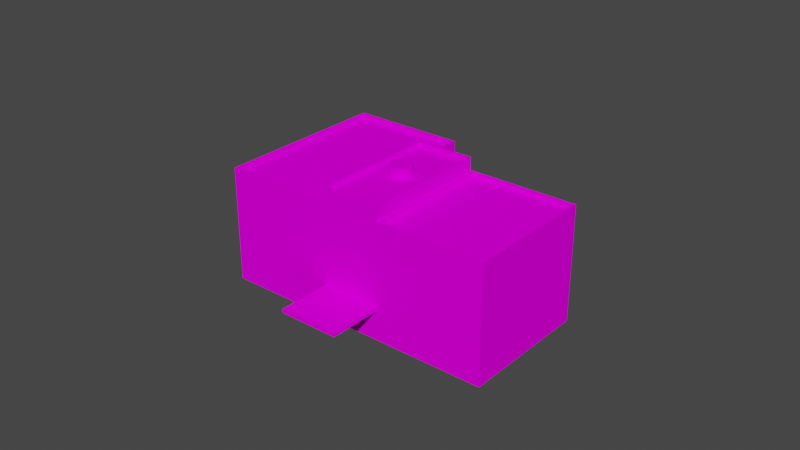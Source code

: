 # Source: object.blend  (saved by Blender 2.82.7; exported with 4.5.12 LTS)
import bpy
from mathutils import Matrix  # noqa: F401  (used for matrix-valued properties, if any)

bpy.ops.wm.read_factory_settings(use_empty=True)
scene = bpy.context.scene
scene.name = 'Scene'

# ---- collections
col_collection = bpy.data.collections.new('Collection'); scene.collection.children.link(col_collection)

# ---- images (referenced by path relative to the original .blend; pixels are not part of the script)
import os
ASSET_DIR = os.environ.get("B2B_ASSET_DIR", "")  # directory of the original .blend (textures are referenced by path, not embedded)
HERE = os.path.dirname(os.path.abspath(__file__))  # packed textures are extracted next to this script under _unpacked/

def load_image(name, relpath, width, height, colorspace="sRGB"):
    """Load a texture the original file referenced (path relative to the .blend, or extracted next to this script)."""
    p = next((c for c in (os.path.join(HERE, relpath), os.path.join(ASSET_DIR, relpath)) if relpath and os.path.exists(c)), "")
    if p:
        img = bpy.data.images.load(p, check_existing=True)
        img.name = name
    else:  # same state as the original file: an image datablock whose file is absent (Cycles renders it pink)
        img = bpy.data.images.new(name, width, height)
        img.source = "FILE"
        img.filepath = "//" + (relpath or name)
    img.colorspace_settings.name = colorspace
    return img
img_kbct_textures2_png = load_image('KBCT_Textures2.png', 'KBCT_Textures2.png', 1024, 1024, 'sRGB')

# ---- materials (node trees are filled in below, after node groups)
mat_default_003 = bpy.data.materials.new('Default.003')
mat_default_003.use_transparent_shadow = False
mat_default_003.diffuse_color = (1.0, 1.0, 1.0, 1.0)
mat_default_003.roughness = 0.0
mat_default_003.specular_intensity = 0.0

# ---- node groups
ng_auto_smooth = bpy.data.node_groups.new('Auto Smooth', 'GeometryNodeTree')
_s = ng_auto_smooth.interface.new_socket(name='Geometry', in_out='OUTPUT', socket_type='NodeSocketGeometry')
_s = ng_auto_smooth.interface.new_socket(name='Geometry', in_out='INPUT', socket_type='NodeSocketGeometry')
_s = ng_auto_smooth.interface.new_socket(name='Angle', in_out='INPUT', socket_type='NodeSocketFloat')
_s.subtype = 'ANGLE'
_s.min_value = 0.0
_s.max_value = 3.142
ng_auto_smooth.is_modifier = True
_N = ng_auto_smooth.nodes; _L = ng_auto_smooth.links
n0 = _N.new('NodeGroupOutput'); n0.name = 'Group Output'; n0.location = (480, -100)
n1 = _N.new('NodeGroupInput'); n1.name = 'Group Input'; n1.location = (-420, -300)
n2 = _N.new('NodeGroupInput'); n2.name = 'Group Input.001'; n2.location = (-60, -100)
n3 = _N.new('GeometryNodeSetShadeSmooth'); n3.name = 'Set Shade Smooth'; n3.location = (120, -100)
n3.domain = 'EDGE'
n4 = _N.new('GeometryNodeSetShadeSmooth'); n4.name = 'Set Shade Smooth.001'; n4.location = (300, -100)
n5 = _N.new('GeometryNodeInputMeshEdgeAngle'); n5.name = 'Edge Angle'; n5.location = (-420, -220)
n6 = _N.new('GeometryNodeInputEdgeSmooth'); n6.name = 'Is Edge Smooth'; n6.location = (-60, -160)
n7 = _N.new('GeometryNodeInputShadeSmooth'); n7.name = 'Is Face Smooth'; n7.location = (-240, -340)
n8 = _N.new('FunctionNodeBooleanMath'); n8.name = 'Boolean Math'; n8.location = (-60, -220)
n9 = _N.new('FunctionNodeCompare'); n9.name = 'Compare'; n9.location = (-240, -180)
n9.operation = 'LESS_EQUAL'
_L.new(n5.outputs[0], n9.inputs[0])
_L.new(n4.outputs[0], n0.inputs[0])
_L.new(n1.outputs[1], n9.inputs[1])
_L.new(n9.outputs[0], n8.inputs[0])
_L.new(n7.outputs[0], n8.inputs[1])
_L.new(n2.outputs[0], n3.inputs[0])
_L.new(n6.outputs[0], n3.inputs[1])
_L.new(n3.outputs[0], n4.inputs[0])
_L.new(n8.outputs[0], n3.inputs[2])
n0.is_active_output = True

# ---- material node trees
mat_default_003.use_nodes = True; mat_default_003.node_tree.nodes.clear()
_N = mat_default_003.node_tree.nodes; _L = mat_default_003.node_tree.links
n0 = _N.new('ShaderNodeOutputMaterial'); n0.name = 'Material Output'; n0.location = (300, 300)
n1 = _N.new('ShaderNodeBsdfPrincipled'); n1.name = 'Principled BSDF'; n1.location = (10, 300)
n1.distribution = 'GGX'
n1.subsurface_method = 'BURLEY'
n1.inputs[3].default_value = 1.45
n1.inputs[13].default_value = 0.0
n1.inputs[27].default_value = (0.0, 0.0, 0.0, 1.0)
n1.inputs[28].default_value = 1.0
n2 = _N.new('ShaderNodeTexImage'); n2.name = 'Image Texture'; n2.location = (0, 0)
n2.image = img_kbct_textures2_png
_L.new(n1.outputs[0], n0.inputs[0])
_L.new(n2.outputs[0], n1.inputs[0])
n0.is_active_output = True

# ---- world
world_world = bpy.data.worlds.new('World'); scene.world = world_world
world_world.use_nodes = True; world_world.node_tree.nodes.clear()
_N = world_world.node_tree.nodes; _L = world_world.node_tree.links
n0 = _N.new('ShaderNodeOutputWorld'); n0.name = 'World Output'; n0.location = (300, 300)
n1 = _N.new('ShaderNodeBackground'); n1.name = 'Background'; n1.location = (10, 300)
n1.inputs[0].default_value = (0.05088, 0.05088, 0.05088, 1.0)
_L.new(n1.outputs[0], n0.inputs[0])
n0.is_active_output = True
world_world.color = (0.05088, 0.05088, 0.05088)
world_world.use_sun_shadow = False
world_world.sun_shadow_jitter_overblur = 0.0

# ---- meshes
me_poly_os_0_003 = bpy.data.meshes.new('poly_os=0.003')
me_poly_os_0_003.from_pydata([(-1.715, 6.22, -8.418), (11.4, 5.58, 1.906), (-1.715, 5.58, -8.418), (19.86, 6.22, -8.847), (6.719, 6.22, -19.2), (-1.747, 6.22, -8.443), (-1.747, 5.58, -8.443), (19.86, 5.58, -8.847), (6.719, 5.58, -19.2), (1.67, 8.78, -1.631), (0.7163, 7.39, -1.095), (0.4255, 8.78, -0.414), (0.697, 7.39, 0.6463), (0.958, 8.78, 0.9132), (1.639, 7.39, 1.204), (2.012, 8.78, 1.208), (2.699, 7.39, 0.9325), (2.699, 8.78, 0.9325), (2.966, 8.78, 0.6714), (2.966, 7.39, 0.6714), (3.156, 7.39, 0.3502), (3.257, 8.78, -0.0093), (3.257, 7.39, -0.0093), (3.261, 8.78, -0.3825), (2.724, 7.39, -1.336), (2.724, 8.78, -1.336), (2.043, 8.78, -1.627), (2.403, 8.78, -1.527), (3.168, 8.78, -0.7442), (3.156, 8.78, 0.3502), (2.985, 8.78, -1.07), (2.374, 8.78, 1.115), (1.639, 8.78, 1.204), (1.309, 8.78, -1.539), (1.279, 8.78, 1.103), (0.9832, 8.78, -1.356), (0.7163, 8.78, -1.095), (0.697, 8.78, 0.6463), (0.5261, 8.78, -0.7734), (0.4213, 8.78, -0.0407), (0.514, 8.78, 0.321), (6.585, 7.39, 7.985), (11.03, 7.39, 2.341), (11.03, 8.05, 2.341), (-1.835, 7.39, -7.787), (-1.835, 8.05, -7.787), (-5.903, 8.05, -2.621), (-6.279, 7.39, -2.143), (-6.279, 8.05, -2.143), (2.374, 7.39, 1.115), (2.012, 7.39, 1.208), (1.279, 7.39, 1.103), (0.958, 7.39, 0.9132), (0.514, 7.39, 0.321), (3.261, 7.39, -0.3825), (3.168, 7.39, -0.7442), (2.985, 7.39, -1.07), (2.403, 7.39, -1.527), (2.043, 7.39, -1.627), (1.67, 7.39, -1.631), (1.309, 7.39, -1.539), (0.9832, 7.39, -1.356), (0.5261, 7.39, -0.7734), (0.4213, 7.39, -0.0407), (0.4255, 7.39, -0.414), (-7.117, 5.56, -2.044), (-6.559, 6.22, -2.753), (-7.117, 6.22, -2.044), (-10.84, 5.56, -6.121), (-19.83, 6.22, 5.296), (-10.84, 6.22, -6.121), (-19.83, 5.56, 5.296), (6.211, 6.22, 8.45), (-2.219, 6.22, 19.16), (6.211, 5.56, 8.45), (-2.219, 5.56, 19.16), (-6.559, 5.56, -2.753), (-10.89, -4.531, -6.545), (-10.89, -4.952, -6.545), (-10.89, 6.22, -6.545), (-20.25, -8.78, 5.346), (-20.25, 6.22, 5.346), (-10.89, -8.78, -6.545), (12.09, -4.442, 12.69), (6.634, -4.941, 8.4), (11.44, -4.941, 2.291), (16.9, -4.442, 6.584), (16.9, -4.941, 6.584), (12.09, -4.941, 12.69), (-2.132, -8.78, -8.397), (-1.885, -8.78, -8.202), (-1.885, 6.22, -8.202), (-6.135, -4.539, -2.804), (-6.135, 6.22, -2.804), (-1.885, -4.952, -8.202), (-6.637, -4.531, -11.94), (-6.637, -4.952, -11.94), (7.28, 6.22, -19.1), (7.28, -8.78, -19.1), (11.44, 6.22, 2.291), (11.44, 8.05, 2.291), (-6.694, 6.22, -2.094), (-6.694, 8.05, -2.094), (6.585, 8.05, 7.985), (6.634, 8.05, 8.4), (-1.885, 8.05, -8.202), (-6.135, 8.05, -2.804), (6.634, -4.442, 8.4), (-2.169, -8.78, 19.58), (-6.135, -8.78, -2.804), (-6.135, -4.952, -2.804), (-2.169, 6.22, 19.58), (6.634, 6.22, 8.4), (6.634, -8.78, 8.4), (20.25, -8.78, -8.893), (11.44, -4.442, 2.291), (20.25, 6.22, -8.893), (6.674, -8.78, -19.58), (-2.132, -4.952, -8.397), (-1.885, -4.539, -8.202), (-2.132, -4.539, -8.397), (11.4, 6.22, 1.906), (6.674, 6.22, -19.58), (-1.225, 6.22, -9.106), (-2.132, 6.22, -8.397), (-1.44, 6.22, -9.276)], [], [(7, 3, 4, 8), (29, 20, 22, 21), (84, 85, 87, 88), (8, 4, 123, 5, 6), (47, 44, 45, 46, 48), (1, 121, 3, 7), (75, 71, 69, 73), (41, 47, 48, 103), (87, 85, 115, 86), (101, 112, 104, 102), (118, 94, 119, 120), (60, 61, 35, 33), (30, 56, 24, 25), (80, 108, 111, 81), (98, 117, 122, 97), (58, 59, 9, 26), (14, 50, 15, 32), (78, 96, 118, 94, 110), (49, 16, 17, 31), (65, 74, 72, 67), (28, 55, 56, 30), (18, 19, 20, 29), (53, 40, 39, 63), (24, 57, 27, 25), (57, 58, 26, 27), (102, 104, 100, 105, 46, 45, 43, 103, 48), (64, 11, 38, 62), (54, 23, 21, 22), (18, 29, 21, 23, 28, 30, 25, 27, 26, 9, 33, 35, 36, 38, 11, 39, 40, 37, 13, 34, 32, 15, 31, 17), (80, 81, 79, 82), (78, 77, 95, 96), (59, 60, 33, 9), (41, 103, 43, 42), (107, 83, 86, 115), (2, 6, 5, 0), (116, 97, 122, 125, 123, 4, 3, 121, 99), (75, 73, 72, 74), (10, 61, 60, 59, 58, 57, 42, 44, 62), (65, 67, 66, 76), (6, 2, 1, 7, 8), (49, 50, 14, 51, 52, 12, 53, 63, 64, 62, 44, 47, 41, 42, 57, 24, 56, 55, 54, 22, 20, 19, 16), (125, 122, 117, 89, 118, 120, 124), (61, 10, 36, 35), (120, 95, 77, 92, 119), (44, 42, 43, 45), (84, 88, 83, 107), (65, 76, 68, 71, 75, 74), (77, 78, 79), (78, 82, 79), (68, 76, 66, 70), (124, 91, 99, 121, 0, 5, 123, 125), (63, 39, 11, 64), (62, 38, 36, 10), (51, 14, 32, 34), (99, 100, 115), (112, 107, 115, 100, 104), (83, 88, 87, 86), (12, 37, 40, 53), (16, 19, 18, 17), (52, 13, 37, 12), (69, 70, 66, 93, 79, 81, 111), (101, 102, 106, 93), (52, 51, 34, 13), (118, 96, 95, 120), (114, 98, 97, 116), (92, 77, 79, 93), (23, 54, 55, 28), (1, 2, 0, 121), (85, 84, 113, 114, 116, 99, 115), (102, 48, 46, 105, 106), (109, 82, 78, 110), (84, 107, 113), (107, 112, 113), (89, 90, 94, 118), (109, 110, 94, 90), (99, 91, 105, 100), (66, 67, 72, 73, 69, 111, 112, 101, 93), (93, 106, 105, 91, 119, 92), (119, 91, 124, 120), (69, 71, 68, 70), (50, 49, 31, 15), (111, 108, 113, 112)])
me_poly_os_0_003.polygons.foreach_set('use_smooth', [True] * 82)
_uv = me_poly_os_0_003.uv_layers.new(name='UVMap')
_uv.uv.foreach_set('vector', [0.1791, 0.9819, 0.1792, 0.9819, 0.1803, 0.9847, 0.1802, 0.9848, 0.1776, 0.9847, 0.1774, 0.9848, 0.1773, 0.9847, 0.1776, 0.9846, 0.5852, 0.826, 0.5866, 0.8319, 0.5813, 0.8332, 0.5799, 0.8273, 0.1788, 0.9812, 0.1789, 0.9811, 0.1797, 0.9833, 0.1797, 0.9832, 0.1796, 0.9832, 0.1805, 0.9847, 0.1805, 0.9846, 0.1806, 0.9846, 0.1806, 0.9845, 0.1806, 0.9847, 0.18, 0.9843, 0.1801, 0.9842, 0.1792, 0.9819, 0.1791, 0.9819, 0.1803, 0.9851, 0.1788, 0.9813, 0.1789, 0.9813, 0.1804, 0.9851, 0.1794, 0.9819, 0.1805, 0.9847, 0.1806, 0.9847, 0.1795, 0.9819, 0.5935, 0.8175, 0.5934, 0.8229, 0.5938, 0.8229, 0.5939, 0.8175, 0.1803, 0.9847, 0.1791, 0.9819, 0.1795, 0.9817, 0.1806, 0.9846, 0.442, 0.8453, 0.4383, 0.8453, 0.4383, 0.8503, 0.4421, 0.8503, 0.1777, 0.9858, 0.1777, 0.9857, 0.1779, 0.9856, 0.178, 0.9857, 0.1775, 0.9844, 0.1773, 0.9845, 0.1772, 0.9845, 0.1775, 0.9844, 0.1808, 0.7996, 0.4567, 0.7989, 0.4572, 0.9788, 0.1812, 0.9795, 0.2805, 0.7998, 0.2712, 0.7998, 0.2716, 0.9797, 0.2809, 0.9797, 0.1778, 0.9859, 0.1778, 0.9858, 0.178, 0.9857, 0.178, 0.9858, 0.1775, 0.9851, 0.1775, 0.9851, 0.1777, 0.985, 0.1777, 0.985, 0.6028, 0.8227, 0.604, 0.8279, 0.5997, 0.8289, 0.5994, 0.8289, 0.5982, 0.8237, 0.1774, 0.985, 0.1774, 0.9849, 0.1776, 0.9848, 0.1777, 0.9849, 0.1802, 0.9848, 0.1791, 0.9819, 0.1792, 0.9819, 0.1803, 0.9848, 0.1775, 0.9845, 0.1773, 0.9846, 0.1773, 0.9845, 0.1775, 0.9844, 0.1776, 0.9848, 0.1774, 0.9849, 0.1774, 0.9848, 0.1776, 0.9847, 0.1776, 0.9854, 0.1778, 0.9853, 0.1778, 0.9853, 0.1776, 0.9854, 0.1778, 0.986, 0.1778, 0.9859, 0.178, 0.9859, 0.1781, 0.9859, 0.1778, 0.9859, 0.1778, 0.9859, 0.178, 0.9858, 0.178, 0.9859, 0.1806, 0.9846, 0.1795, 0.9817, 0.1781, 0.9822, 0.1793, 0.9851, 0.1804, 0.9846, 0.1793, 0.9851, 0.1782, 0.9823, 0.1794, 0.9818, 0.1805, 0.9846, 0.1776, 0.9855, 0.1779, 0.9854, 0.1779, 0.9855, 0.1777, 0.9856, 0.1773, 0.9847, 0.1775, 0.9846, 0.1776, 0.9846, 0.1773, 0.9847, 0.5937, 0.9102, 0.5958, 0.9105, 0.5978, 0.9113, 0.5995, 0.9126, 0.6008, 0.9144, 0.6016, 0.9164, 0.6018, 0.9185, 0.6015, 0.9206, 0.6007, 0.9226, 0.5994, 0.9243, 0.5977, 0.9256, 0.5957, 0.9264, 0.5935, 0.9266, 0.5914, 0.9263, 0.5894, 0.9255, 0.5877, 0.9242, 0.5864, 0.9224, 0.5856, 0.9205, 0.5854, 0.9183, 0.5857, 0.9162, 0.5865, 0.9142, 0.5879, 0.9125, 0.5896, 0.9112, 0.5916, 0.9104, 1.181, 0.7975, 1.181, 0.9774, 0.9999, 0.9778, 0.9995, 0.7979, 0.5883, 0.8404, 0.5883, 0.8407, 0.5937, 0.8408, 0.5937, 0.8405, 0.1778, 0.9858, 0.1777, 0.9858, 0.178, 0.9857, 0.178, 0.9857, 0.1798, 0.983, 0.18, 0.983, 0.1795, 0.9818, 0.1794, 0.9818, 0.5878, 0.8228, 0.5878, 0.8174, 0.5939, 0.8175, 0.5938, 0.8229, 0.7081, 0.94, 0.7083, 0.9398, 0.7111, 0.9421, 0.711, 0.9423, 0.1828, 0.9842, 0.1817, 0.9814, 0.1817, 0.9812, 0.1795, 0.9821, 0.1795, 0.9821, 0.1817, 0.9813, 0.1828, 0.9841, 0.1804, 0.985, 0.1804, 0.9851, 0.18, 0.9843, 0.1801, 0.9842, 0.1792, 0.9819, 0.1791, 0.9819, 0.5935, 0.9266, 0.5957, 0.9264, 0.5977, 0.9256, 0.5994, 0.9243, 0.6007, 0.9226, 0.6015, 0.9206, 0.6152, 0.868, 0.6144, 0.9622, 0.5914, 0.9263, 0.1802, 0.9848, 0.1803, 0.9848, 0.1802, 0.9846, 0.1801, 0.9847, 0.6177, 0.9641, 0.6177, 0.9639, 0.6185, 0.8679, 0.6972, 0.8685, 0.6964, 0.9648, 0.5896, 0.9112, 0.5879, 0.9125, 0.5865, 0.9142, 0.5857, 0.9162, 0.5854, 0.9183, 0.5856, 0.9205, 0.5864, 0.9224, 0.5877, 0.9242, 0.5894, 0.9255, 0.5914, 0.9263, 0.6144, 0.9622, 0.5731, 0.9618, 0.5739, 0.8676, 0.6152, 0.868, 0.6015, 0.9206, 0.6018, 0.9185, 0.6016, 0.9164, 0.6008, 0.9144, 0.5995, 0.9126, 0.5978, 0.9113, 0.5958, 0.9105, 0.5937, 0.9102, 0.5916, 0.9104, 0.4289, 0.9793, 0.2716, 0.9797, 0.2712, 0.7998, 0.4419, 0.7994, 0.442, 0.8453, 0.4421, 0.8503, 0.4423, 0.9793, 0.1777, 0.9857, 0.1777, 0.9856, 0.1779, 0.9855, 0.1779, 0.9856, 0.5937, 0.8363, 0.5937, 0.8408, 0.5883, 0.8407, 0.5884, 0.836, 0.5937, 0.8361, 0.1805, 0.9846, 0.1794, 0.9818, 0.1795, 0.9818, 0.1806, 0.9846, 0.5882, 0.8228, 0.5882, 0.8174, 0.5878, 0.8174, 0.5878, 0.8228, 0.5696, 0.9652, 0.5748, 0.9653, 0.5746, 0.9966, 0.4909, 0.9959, 0.492, 0.867, 0.5704, 0.8676, 0.9997, 0.8488, 0.9996, 0.8438, 0.9999, 0.9778, 0.9996, 0.8438, 0.9995, 0.7979, 0.9999, 0.9778, 0.1805, 0.9858, 0.1802, 0.9848, 0.1803, 0.9848, 0.1807, 0.9857, 0.1793, 0.9822, 0.1793, 0.9822, 0.1804, 0.9851, 0.1804, 0.985, 0.1793, 0.9822, 0.1793, 0.9822, 0.1795, 0.9821, 0.1795, 0.9821, 0.1776, 0.9854, 0.1778, 0.9853, 0.1779, 0.9854, 0.1776, 0.9855, 0.1777, 0.9856, 0.1779, 0.9855, 0.1779, 0.9855, 0.1777, 0.9856, 0.1775, 0.9852, 0.1775, 0.9851, 0.1777, 0.985, 0.1777, 0.9851, 0.2776, 0.9777, 0.2777, 0.9996, 0.2773, 0.8498, 0.1844, 0.9779, 0.1841, 0.85, 0.2773, 0.8498, 0.2777, 0.9996, 0.1844, 0.9998, 0.5878, 0.8174, 0.5878, 0.8178, 0.5939, 0.8179, 0.5939, 0.8175, 0.1776, 0.9853, 0.1778, 0.9852, 0.1778, 0.9853, 0.1776, 0.9854, 0.1774, 0.9849, 0.1774, 0.9849, 0.1776, 0.9848, 0.1776, 0.9848, 0.1775, 0.9852, 0.1778, 0.9852, 0.1778, 0.9852, 0.1776, 0.9853, 0.183, 0.9848, 0.1806, 0.9858, 0.1802, 0.9848, 0.1801, 0.9848, 0.1805, 0.9858, 0.1831, 0.9848, 0.1816, 0.9809, 0.1803, 0.9847, 0.1806, 0.9846, 0.1805, 0.9845, 0.1802, 0.9846, 0.1775, 0.9852, 0.1775, 0.9852, 0.1777, 0.9851, 0.1778, 0.9852, 0.5934, 0.8363, 0.5934, 0.8408, 0.5937, 0.8408, 0.5937, 0.8363, 0.4679, 0.7978, 0.2699, 0.7983, 0.2703, 0.9782, 0.4683, 0.9777, 0.2646, 0.8492, 0.192, 0.8494, 0.1923, 0.9784, 0.2649, 0.9782, 0.1775, 0.9846, 0.1773, 0.9847, 0.1773, 0.9846, 0.1775, 0.9845, 0.1803, 0.9851, 0.1792, 0.9823, 0.1793, 0.9822, 0.1804, 0.9851, 0.2773, 0.8438, 0.1841, 0.844, 0.184, 0.798, 0.4479, 0.7974, 0.4483, 0.9773, 0.2776, 0.9777, 0.2773, 0.8498, 0.1806, 0.9846, 0.1805, 0.9846, 0.1804, 0.9846, 0.1793, 0.9851, 0.1804, 0.9847, 0.2645, 0.7983, 0.1919, 0.7985, 0.192, 0.8444, 0.2646, 0.8442, 0.1841, 0.844, 0.1841, 0.85, 0.184, 0.798, 0.1841, 0.85, 0.1844, 0.9779, 0.184, 0.798, 0.4419, 0.7994, 0.4382, 0.7994, 0.4383, 0.8453, 0.442, 0.8453, 0.2723, 0.7981, 0.2724, 0.844, 0.19, 0.8442, 0.1899, 0.7983, 0.1804, 0.9851, 0.1793, 0.9822, 0.1796, 0.9821, 0.1807, 0.985, 0.1802, 0.9848, 0.1803, 0.9848, 0.1792, 0.9819, 0.1815, 0.981, 0.183, 0.9848, 0.1816, 0.9809, 0.1791, 0.9819, 0.1803, 0.9847, 0.1801, 0.9848, 0.2727, 0.978, 0.2728, 1.0, 0.1904, 1.0, 0.1903, 0.9782, 0.19, 0.8492, 0.2724, 0.849, 0.4383, 0.8503, 0.4386, 0.9793, 0.4423, 0.9793, 0.4421, 0.8503, 0.1797, 0.9832, 0.1796, 0.9833, 0.1805, 0.9858, 0.1807, 0.9857, 0.1775, 0.9851, 0.1774, 0.985, 0.1777, 0.9849, 0.1777, 0.985, 0.0137, 0.9783, 0.0133, 0.7984, 0.184, 0.798, 0.1844, 0.9779])
me_poly_os_0_003.materials.append(mat_default_003)
me_poly_os_0_003.use_remesh_fix_poles = True
me_poly_os_0_003.use_remesh_preserve_attributes = False
me_poly_os_0_003.use_mirror_vertex_groups = False
me_poly_os_0_003.update()

# ---- objects
ob_kbct_atlantic_fbo_obj = bpy.data.objects.new('KBCT_Atlantic_FBO.obj', None)
ob_default_lod = bpy.data.objects.new('Default LOD', None)
ob_poly_os_0_hard__blend_yes = bpy.data.objects.new('POLY_OS=0 HARD= BLEND=yes', me_poly_os_0_003)

# ---- transforms, parenting, visibility, modifiers, constraints
ob_kbct_atlantic_fbo_obj.location = (0.0, 0.0, 0.0)
ob_kbct_atlantic_fbo_obj.rotation_euler = (1.571, -0.0, 0.0)
ob_kbct_atlantic_fbo_obj.empty_display_size = 0.01
ob_kbct_atlantic_fbo_obj.lineart.crease_threshold = 0.0
ob_default_lod.parent = ob_kbct_atlantic_fbo_obj
ob_default_lod.location = (0.0, 0.0, 0.0)
ob_default_lod.empty_display_size = 0.01
ob_default_lod.lineart.crease_threshold = 0.0
ob_poly_os_0_hard__blend_yes.parent = ob_default_lod
ob_poly_os_0_hard__blend_yes.location = (0.0, 8.78, 0.0)
ob_poly_os_0_hard__blend_yes.rotation_euler = (-1.004e-07, -0.9036, 2.069e-07)
ob_poly_os_0_hard__blend_yes.show_transparent = True
ob_poly_os_0_hard__blend_yes.lineart.crease_threshold = 0.0
_m = ob_poly_os_0_hard__blend_yes.modifiers.new('Auto Smooth', 'NODES')
_m.node_group = ng_auto_smooth
_gi = [s.identifier for s in ng_auto_smooth.interface.items_tree if s.item_type == 'SOCKET' and s.in_out == 'INPUT']
_m[_gi[1]] = 0.7854  # Angle

# ---- collection membership
col_collection.objects.link(ob_kbct_atlantic_fbo_obj)
col_collection.objects.link(ob_default_lod)
col_collection.objects.link(ob_poly_os_0_hard__blend_yes)

# ---- scene / render settings (as saved in the file)
scene.frame_start = 1; scene.frame_end = 250; scene.frame_set(108)
scene.render.engine = 'BLENDER_EEVEE_NEXT'
scene.cycles.use_denoising = False
scene.cycles.samples = 128
scene.cycles.sampling_pattern = 'TABULATED_SOBOL'
scene.cycles.use_adaptive_sampling = False
scene.cycles.use_light_tree = False
scene.view_settings.view_transform = 'Filmic'
bpy.context.view_layer.update()

# ---- added for rendering (the .blend has no active camera and no usable light): camera, sun
cam_auto = bpy.data.cameras.new('AutoCamera')
cam_auto.lens = 50.0
cam_auto.sensor_width = 36.0
cam_auto.clip_end = 1315.73
ob_auto_camera = bpy.data.objects.new('AutoCamera', cam_auto)
scene.collection.objects.link(ob_auto_camera)
ob_auto_camera.location = (74.9709, -89.9651, 68.7567)
ob_auto_camera.rotation_euler = (1.09748, -7.21219e-08, 0.694738)
scene.camera = ob_auto_camera
light_auto_sun = bpy.data.lights.new('AutoSun', 'SUN')
light_auto_sun.energy = 3.0
light_auto_sun.angle = 0.0523599
ob_auto_sun = bpy.data.objects.new('AutoSun', light_auto_sun)
scene.collection.objects.link(ob_auto_sun)
ob_auto_sun.rotation_euler = (0.872665, 0.174533, 0.523599)
bpy.context.view_layer.update()
